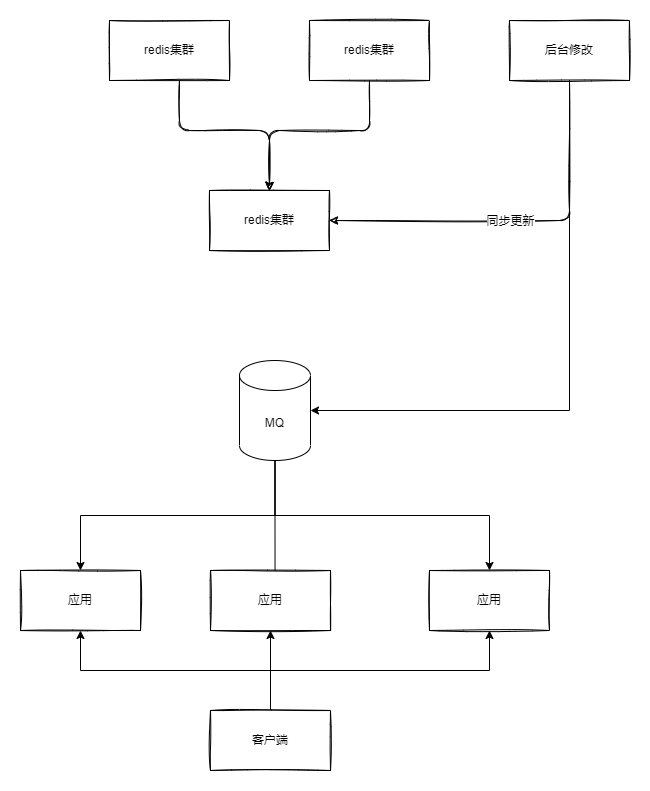

The diagram above was exported from draw.io. Its source (the exported page's mxGraphModel, read from the mxfile embedded in the PNG):
<mxGraphModel dx="1209" dy="741" grid="1" gridSize="10" guides="1" tooltips="1" connect="1" arrows="1" fold="1" page="1" pageScale="1" pageWidth="827" pageHeight="1169" math="0" shadow="0">
  <root>
    <mxCell id="0" />
    <mxCell id="1" parent="0" />
    <mxCell id="TMQKKduqAZuN0sdKVgVv-1" value="redis集群" style="rounded=0;whiteSpace=wrap;html=1;sketch=1;points=[[0,0,0,0,0],[0,0.25,0,0,0],[0,0.5,0,0,0],[0,0.75,0,0,0],[0,1,0,0,0],[0.25,0,0,0,0],[0.25,1,0,0,0],[0.5,0,0,0,0],[0.5,1,0,0,0],[0.75,0,0,0,0],[0.75,1,0,0,0],[1,0,0,0,0],[1,0.25,0,0,0],[1,0.5,0,0,0],[1,0.75,0,0,0],[1,1,0,0,0]];" vertex="1" parent="1">
      <mxGeometry x="199" y="220" width="120" height="60" as="geometry" />
    </mxCell>
    <mxCell id="TMQKKduqAZuN0sdKVgVv-2" value="" style="edgeStyle=orthogonalEdgeStyle;sketch=1;orthogonalLoop=1;jettySize=auto;html=1;entryX=1;entryY=0.5;entryDx=0;entryDy=0;exitX=0.5;exitY=1;exitDx=0;exitDy=0;" edge="1" parent="1" source="TMQKKduqAZuN0sdKVgVv-9" target="TMQKKduqAZuN0sdKVgVv-6">
      <mxGeometry relative="1" as="geometry" />
    </mxCell>
    <mxCell id="TMQKKduqAZuN0sdKVgVv-3" value="同步更新" style="edgeLabel;html=1;align=center;verticalAlign=middle;resizable=0;points=[];" vertex="1" connectable="0" parent="TMQKKduqAZuN0sdKVgVv-2">
      <mxGeometry x="0.2936" y="-1" relative="1" as="geometry">
        <mxPoint x="46" y="1" as="offset" />
      </mxGeometry>
    </mxCell>
    <mxCell id="TMQKKduqAZuN0sdKVgVv-4" value="redis集群" style="rounded=0;whiteSpace=wrap;html=1;sketch=1;" vertex="1" parent="1">
      <mxGeometry x="399" y="220" width="120" height="60" as="geometry" />
    </mxCell>
    <mxCell id="TMQKKduqAZuN0sdKVgVv-6" value="redis集群" style="rounded=0;whiteSpace=wrap;html=1;sketch=1;" vertex="1" parent="1">
      <mxGeometry x="299" y="390" width="120" height="60" as="geometry" />
    </mxCell>
    <mxCell id="TMQKKduqAZuN0sdKVgVv-7" value="" style="endArrow=classic;html=1;sketch=1;entryX=0.5;entryY=0;entryDx=0;entryDy=0;edgeStyle=orthogonalEdgeStyle;" edge="1" parent="1" target="TMQKKduqAZuN0sdKVgVv-6">
      <mxGeometry width="50" height="50" relative="1" as="geometry">
        <mxPoint x="269" y="280" as="sourcePoint" />
        <mxPoint x="319" y="230" as="targetPoint" />
        <Array as="points">
          <mxPoint x="269" y="330" />
          <mxPoint x="359" y="330" />
        </Array>
      </mxGeometry>
    </mxCell>
    <mxCell id="TMQKKduqAZuN0sdKVgVv-8" value="" style="endArrow=classic;html=1;sketch=1;exitX=0.5;exitY=1;exitDx=0;exitDy=0;edgeStyle=orthogonalEdgeStyle;" edge="1" parent="1" source="TMQKKduqAZuN0sdKVgVv-4" target="TMQKKduqAZuN0sdKVgVv-6">
      <mxGeometry width="50" height="50" relative="1" as="geometry">
        <mxPoint x="279" y="290" as="sourcePoint" />
        <mxPoint x="359" y="360" as="targetPoint" />
        <Array as="points">
          <mxPoint x="459" y="330" />
          <mxPoint x="359" y="330" />
        </Array>
      </mxGeometry>
    </mxCell>
    <mxCell id="TMQKKduqAZuN0sdKVgVv-36" style="edgeStyle=orthogonalEdgeStyle;rounded=0;orthogonalLoop=1;jettySize=auto;html=1;entryX=1;entryY=0.5;entryDx=0;entryDy=0;exitX=0.5;exitY=1;exitDx=0;exitDy=0;entryPerimeter=0;" edge="1" parent="1" source="TMQKKduqAZuN0sdKVgVv-9" target="TMQKKduqAZuN0sdKVgVv-37">
      <mxGeometry relative="1" as="geometry">
        <mxPoint x="419" y="555" as="targetPoint" />
      </mxGeometry>
    </mxCell>
    <mxCell id="TMQKKduqAZuN0sdKVgVv-9" value="后台修改" style="whiteSpace=wrap;html=1;rounded=0;sketch=1;" vertex="1" parent="1">
      <mxGeometry x="599" y="220" width="120" height="60" as="geometry" />
    </mxCell>
    <mxCell id="TMQKKduqAZuN0sdKVgVv-42" style="edgeStyle=orthogonalEdgeStyle;rounded=0;orthogonalLoop=1;jettySize=auto;html=1;entryX=0.5;entryY=0;entryDx=0;entryDy=0;exitX=0.5;exitY=1;exitDx=0;exitDy=0;exitPerimeter=0;" edge="1" parent="1" source="TMQKKduqAZuN0sdKVgVv-37" target="TMQKKduqAZuN0sdKVgVv-38">
      <mxGeometry relative="1" as="geometry" />
    </mxCell>
    <mxCell id="TMQKKduqAZuN0sdKVgVv-43" style="edgeStyle=orthogonalEdgeStyle;rounded=0;orthogonalLoop=1;jettySize=auto;html=1;entryX=0.538;entryY=0.667;entryDx=0;entryDy=0;entryPerimeter=0;" edge="1" parent="1" source="TMQKKduqAZuN0sdKVgVv-37" target="TMQKKduqAZuN0sdKVgVv-39">
      <mxGeometry relative="1" as="geometry" />
    </mxCell>
    <mxCell id="TMQKKduqAZuN0sdKVgVv-44" style="edgeStyle=orthogonalEdgeStyle;rounded=0;orthogonalLoop=1;jettySize=auto;html=1;entryX=0.5;entryY=0;entryDx=0;entryDy=0;exitX=0.5;exitY=1;exitDx=0;exitDy=0;exitPerimeter=0;" edge="1" parent="1" source="TMQKKduqAZuN0sdKVgVv-37" target="TMQKKduqAZuN0sdKVgVv-40">
      <mxGeometry relative="1" as="geometry" />
    </mxCell>
    <mxCell id="TMQKKduqAZuN0sdKVgVv-37" value="MQ" style="shape=cylinder3;whiteSpace=wrap;html=1;boundedLbl=1;backgroundOutline=1;size=15;" vertex="1" parent="1">
      <mxGeometry x="329" y="560" width="71" height="100" as="geometry" />
    </mxCell>
    <mxCell id="TMQKKduqAZuN0sdKVgVv-38" value="应用" style="whiteSpace=wrap;html=1;rounded=0;sketch=1;" vertex="1" parent="1">
      <mxGeometry x="110" y="770" width="120" height="60" as="geometry" />
    </mxCell>
    <mxCell id="TMQKKduqAZuN0sdKVgVv-39" value="&lt;span&gt;应用&lt;/span&gt;" style="whiteSpace=wrap;html=1;rounded=0;sketch=1;" vertex="1" parent="1">
      <mxGeometry x="300" y="770" width="120" height="60" as="geometry" />
    </mxCell>
    <mxCell id="TMQKKduqAZuN0sdKVgVv-40" value="&lt;span&gt;应用&lt;/span&gt;" style="whiteSpace=wrap;html=1;rounded=0;sketch=1;" vertex="1" parent="1">
      <mxGeometry x="519" y="770" width="120" height="60" as="geometry" />
    </mxCell>
    <mxCell id="TMQKKduqAZuN0sdKVgVv-46" style="edgeStyle=orthogonalEdgeStyle;rounded=0;orthogonalLoop=1;jettySize=auto;html=1;entryX=0.5;entryY=1;entryDx=0;entryDy=0;exitX=0.5;exitY=0;exitDx=0;exitDy=0;" edge="1" parent="1" source="TMQKKduqAZuN0sdKVgVv-41" target="TMQKKduqAZuN0sdKVgVv-38">
      <mxGeometry relative="1" as="geometry" />
    </mxCell>
    <mxCell id="TMQKKduqAZuN0sdKVgVv-47" style="edgeStyle=orthogonalEdgeStyle;rounded=0;orthogonalLoop=1;jettySize=auto;html=1;exitX=0.5;exitY=0;exitDx=0;exitDy=0;entryX=0.5;entryY=1;entryDx=0;entryDy=0;" edge="1" parent="1" source="TMQKKduqAZuN0sdKVgVv-41" target="TMQKKduqAZuN0sdKVgVv-39">
      <mxGeometry relative="1" as="geometry" />
    </mxCell>
    <mxCell id="TMQKKduqAZuN0sdKVgVv-48" style="edgeStyle=orthogonalEdgeStyle;rounded=0;orthogonalLoop=1;jettySize=auto;html=1;entryX=0.5;entryY=1;entryDx=0;entryDy=0;exitX=0.5;exitY=0;exitDx=0;exitDy=0;" edge="1" parent="1" source="TMQKKduqAZuN0sdKVgVv-41" target="TMQKKduqAZuN0sdKVgVv-40">
      <mxGeometry relative="1" as="geometry" />
    </mxCell>
    <mxCell id="TMQKKduqAZuN0sdKVgVv-41" value="&lt;span&gt;客户端&lt;/span&gt;" style="whiteSpace=wrap;html=1;rounded=0;sketch=1;" vertex="1" parent="1">
      <mxGeometry x="300" y="910" width="120" height="60" as="geometry" />
    </mxCell>
  </root>
</mxGraphModel>